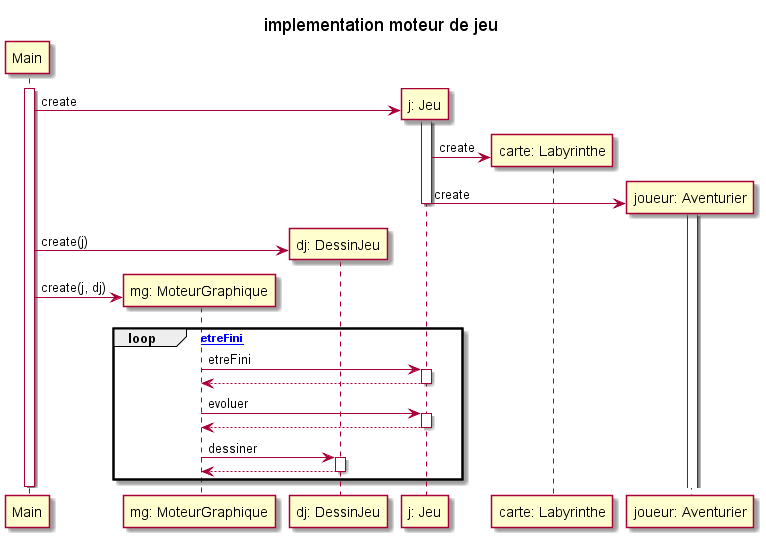

The diagram above was rendered by PlantUML. Its source (embedded in the PNG):
@startuml
title implementation moteur de jeu
participant "Main" as main
participant "mg: MoteurGraphique" as moteurJeu
participant "dj: DessinJeu" as dessinJeu
participant "j: Jeu" as jeu
participant "carte: Labyrinthe" as carte
participant "joueur: Aventurier" as joueur

activate main
    create jeu
    main -> jeu : create
    activate  jeu
        create carte
        jeu -> carte : create
        create joueur
        jeu -> joueur : create
        deactivate jeu
    activate joueur
    deactivate joueur
    create dessinJeu
    main -> dessinJeu: create(j)
    create moteurJeu
    main -> moteurJeu: create(j, dj)
    loop [non etreFini]
        moteurJeu -> jeu : etreFini
        activate jeu
        moteurJeu <-- jeu
        deactivate jeu
        moteurJeu -> jeu : evoluer
        activate jeu
        moteurJeu <-- jeu
        deactivate jeu
        moteurJeu -> dessinJeu : dessiner
        activate dessinJeu
        moteurJeu <-- dessinJeu
        deactivate dessinJeu
    end
deactivate main

@enduml